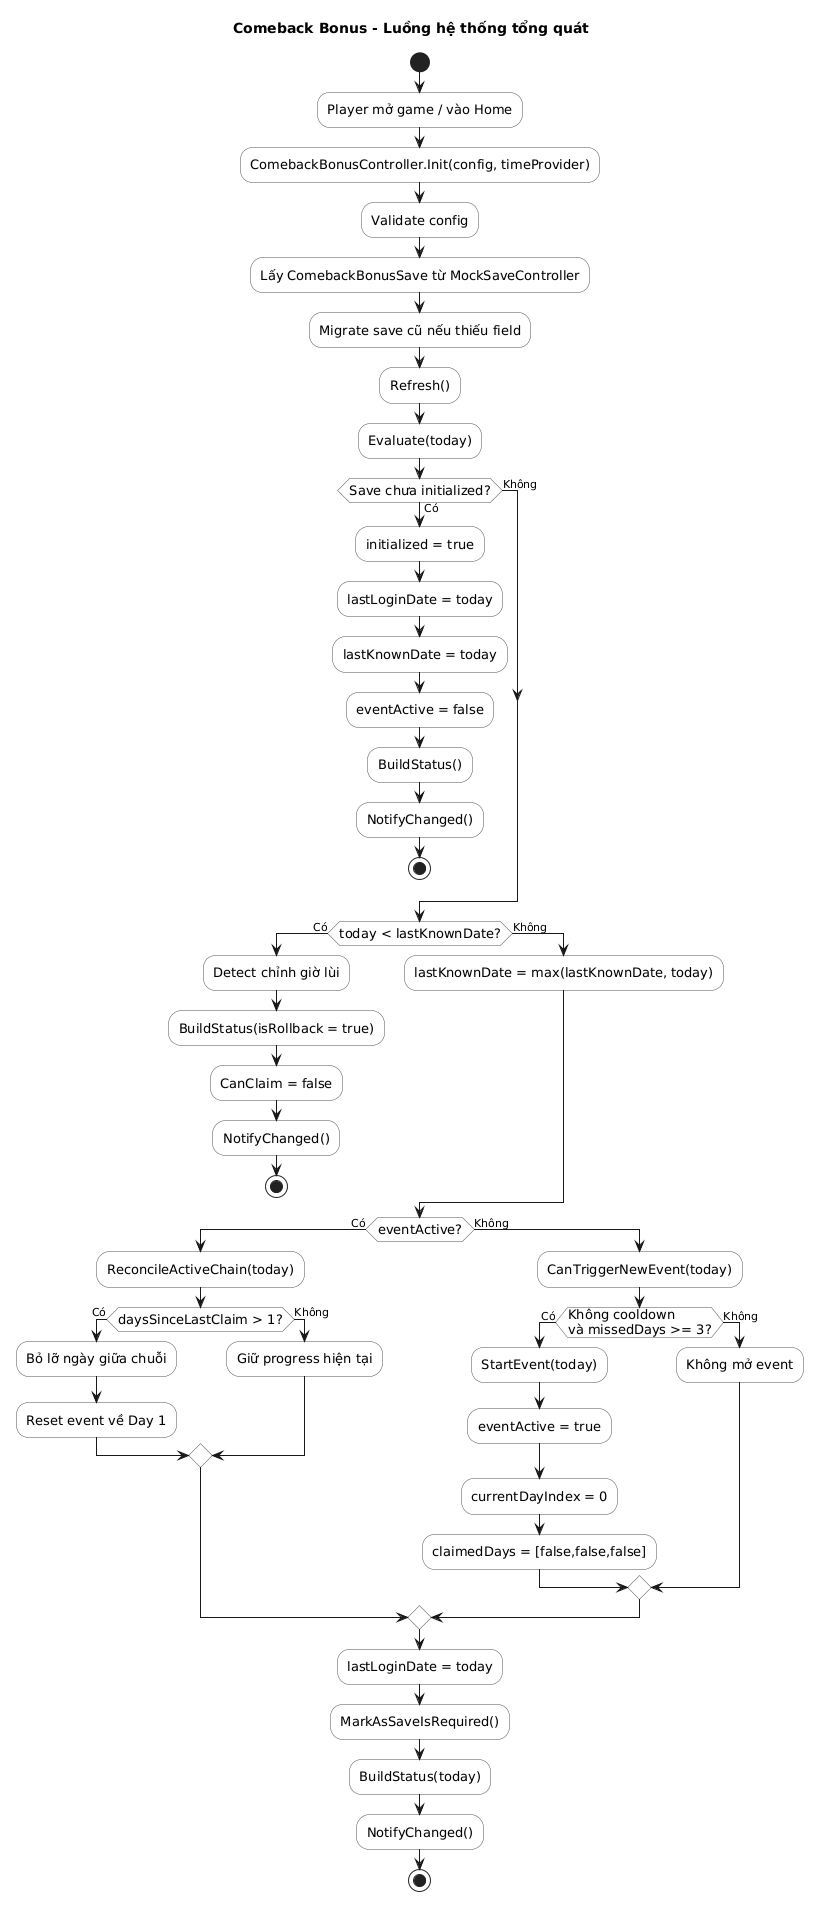

The diagram above was rendered by PlantUML. Its source (embedded in the PNG):
@startuml
title Comeback Bonus - Luồng hệ thống tổng quát

skinparam shadowing false
skinparam activity {
  BackgroundColor #F8F8F8
  BorderColor #555555
  FontSize 13
}

start

:Player mở game / vào Home;
:ComebackBonusController.Init(config, timeProvider);
:Validate config;
:Lấy ComebackBonusSave từ MockSaveController;
:Migrate save cũ nếu thiếu field;

:Refresh();
:Evaluate(today);

if (Save chưa initialized?) then (Có)
  :initialized = true;
  :lastLoginDate = today;
  :lastKnownDate = today;
  :eventActive = false;
  :BuildStatus();
  :NotifyChanged();
  stop
else (Không)
endif

if (today < lastKnownDate?) then (Có)
  :Detect chỉnh giờ lùi;
  :BuildStatus(isRollback = true);
  :CanClaim = false;
  :NotifyChanged();
  stop
else (Không)
  :lastKnownDate = max(lastKnownDate, today);
endif

if (eventActive?) then (Có)
  :ReconcileActiveChain(today);
  if (daysSinceLastClaim > 1?) then (Có)
    :Bỏ lỡ ngày giữa chuỗi;
    :Reset event về Day 1;
  else (Không)
    :Giữ progress hiện tại;
  endif
else (Không)
  :CanTriggerNewEvent(today);
  if (Không cooldown\nvà missedDays >= 3?) then (Có)
    :StartEvent(today);
    :eventActive = true;
    :currentDayIndex = 0;
    :claimedDays = [false,false,false];
  else (Không)
    :Không mở event;
  endif
endif

:lastLoginDate = today;
:MarkAsSaveIsRequired();
:BuildStatus(today);
:NotifyChanged();

stop
@enduml